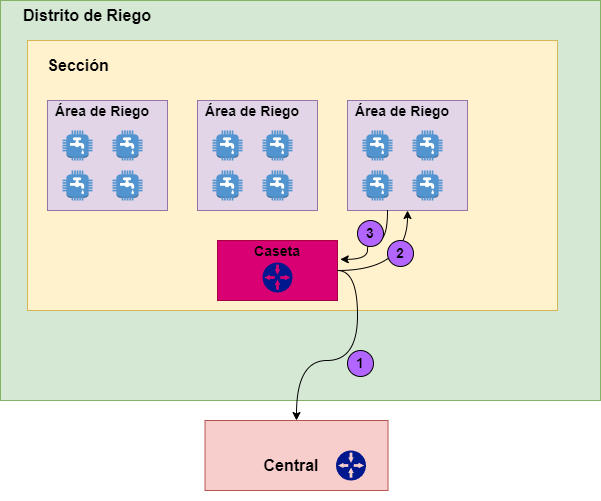

The diagram above was exported from draw.io. Its source (the exported page's mxGraphModel, read from the mxfile embedded in the PNG):
<mxGraphModel dx="1420" dy="724" grid="1" gridSize="10" guides="1" tooltips="1" connect="1" arrows="1" fold="1" page="1" pageScale="1" pageWidth="827" pageHeight="1169" math="0" shadow="0">
  <root>
    <mxCell id="0" />
    <mxCell id="1" parent="0" />
    <mxCell id="tzdKVsP4V5PD8JCZXMVV-1" value="" style="rounded=0;whiteSpace=wrap;html=1;fillColor=#d5e8d4;strokeColor=#82b366;" vertex="1" parent="1">
      <mxGeometry x="123" y="70" width="600" height="400" as="geometry" />
    </mxCell>
    <mxCell id="tzdKVsP4V5PD8JCZXMVV-61" value="" style="group" vertex="1" connectable="0" parent="1">
      <mxGeometry x="322" y="500" width="183" height="70" as="geometry" />
    </mxCell>
    <mxCell id="tzdKVsP4V5PD8JCZXMVV-62" value="" style="rounded=0;whiteSpace=wrap;html=1;fillColor=#f8cecc;strokeColor=#b85450;" vertex="1" parent="tzdKVsP4V5PD8JCZXMVV-61">
      <mxGeometry x="5.5" y="-10" width="183" height="70" as="geometry" />
    </mxCell>
    <mxCell id="tzdKVsP4V5PD8JCZXMVV-63" value="&lt;b&gt;&lt;font style=&quot;font-size: 16px;&quot;&gt;Central&lt;/font&gt;&lt;/b&gt;" style="text;html=1;align=center;verticalAlign=middle;whiteSpace=wrap;rounded=0;" vertex="1" parent="tzdKVsP4V5PD8JCZXMVV-61">
      <mxGeometry x="31.5" y="20" width="120" height="30" as="geometry" />
    </mxCell>
    <mxCell id="tzdKVsP4V5PD8JCZXMVV-64" value="" style="sketch=0;aspect=fixed;pointerEvents=1;shadow=0;dashed=0;html=1;strokeColor=none;labelPosition=center;verticalLabelPosition=bottom;verticalAlign=top;align=center;fillColor=#00188D;shape=mxgraph.mscae.enterprise.gateway" vertex="1" parent="tzdKVsP4V5PD8JCZXMVV-61">
      <mxGeometry x="136.5" y="20" width="30" height="30" as="geometry" />
    </mxCell>
    <mxCell id="-odSIyqPfVyU8r16N__w-1" value="&lt;b&gt;&lt;font style=&quot;font-size: 16px;&quot;&gt;Distrito de Riego&lt;/font&gt;&lt;/b&gt;" style="text;html=1;align=center;verticalAlign=middle;whiteSpace=wrap;rounded=0;" vertex="1" parent="1">
      <mxGeometry x="140" y="70" width="140" height="30" as="geometry" />
    </mxCell>
    <mxCell id="-odSIyqPfVyU8r16N__w-2" value="" style="group" vertex="1" connectable="0" parent="1">
      <mxGeometry x="150" y="110" width="530" height="290" as="geometry" />
    </mxCell>
    <mxCell id="-odSIyqPfVyU8r16N__w-3" value="" style="rounded=0;whiteSpace=wrap;html=1;fillColor=#fff2cc;strokeColor=#d6b656;" vertex="1" parent="-odSIyqPfVyU8r16N__w-2">
      <mxGeometry width="530" height="270" as="geometry" />
    </mxCell>
    <mxCell id="-odSIyqPfVyU8r16N__w-4" value="&lt;b&gt;&lt;font style=&quot;font-size: 16px;&quot;&gt;Sección&lt;/font&gt;&lt;/b&gt;" style="text;html=1;align=center;verticalAlign=middle;whiteSpace=wrap;rounded=0;" vertex="1" parent="-odSIyqPfVyU8r16N__w-2">
      <mxGeometry width="102" height="50" as="geometry" />
    </mxCell>
    <mxCell id="ebEI7kh9ePP4pAkLNnLt-1" value="" style="group" vertex="1" connectable="0" parent="-odSIyqPfVyU8r16N__w-2">
      <mxGeometry x="20" y="60" width="120" height="110" as="geometry" />
    </mxCell>
    <mxCell id="ebEI7kh9ePP4pAkLNnLt-2" value="" style="rounded=0;whiteSpace=wrap;html=1;fillColor=#e1d5e7;strokeColor=#9673a6;" vertex="1" parent="ebEI7kh9ePP4pAkLNnLt-1">
      <mxGeometry width="120" height="110" as="geometry" />
    </mxCell>
    <mxCell id="ebEI7kh9ePP4pAkLNnLt-3" value="&lt;b style=&quot;&quot;&gt;&lt;font style=&quot;font-size: 14px;&quot;&gt;Área de Riego&lt;/font&gt;&lt;/b&gt;" style="text;html=1;align=center;verticalAlign=middle;whiteSpace=wrap;rounded=0;" vertex="1" parent="ebEI7kh9ePP4pAkLNnLt-1">
      <mxGeometry width="110" height="22" as="geometry" />
    </mxCell>
    <mxCell id="ebEI7kh9ePP4pAkLNnLt-4" value="" style="outlineConnect=0;dashed=0;verticalLabelPosition=bottom;verticalAlign=top;align=center;html=1;shape=mxgraph.aws3.utility;fillColor=#5294CF;gradientColor=none;" vertex="1" parent="ebEI7kh9ePP4pAkLNnLt-1">
      <mxGeometry x="15" y="30" width="30" height="30" as="geometry" />
    </mxCell>
    <mxCell id="ebEI7kh9ePP4pAkLNnLt-5" value="" style="outlineConnect=0;dashed=0;verticalLabelPosition=bottom;verticalAlign=top;align=center;html=1;shape=mxgraph.aws3.utility;fillColor=#5294CF;gradientColor=none;" vertex="1" parent="ebEI7kh9ePP4pAkLNnLt-1">
      <mxGeometry x="65" y="30" width="30" height="30" as="geometry" />
    </mxCell>
    <mxCell id="ebEI7kh9ePP4pAkLNnLt-6" value="" style="outlineConnect=0;dashed=0;verticalLabelPosition=bottom;verticalAlign=top;align=center;html=1;shape=mxgraph.aws3.utility;fillColor=#5294CF;gradientColor=none;" vertex="1" parent="ebEI7kh9ePP4pAkLNnLt-1">
      <mxGeometry x="15" y="70" width="30" height="30" as="geometry" />
    </mxCell>
    <mxCell id="ebEI7kh9ePP4pAkLNnLt-7" value="" style="outlineConnect=0;dashed=0;verticalLabelPosition=bottom;verticalAlign=top;align=center;html=1;shape=mxgraph.aws3.utility;fillColor=#5294CF;gradientColor=none;" vertex="1" parent="ebEI7kh9ePP4pAkLNnLt-1">
      <mxGeometry x="65" y="70" width="30" height="30" as="geometry" />
    </mxCell>
    <mxCell id="ebEI7kh9ePP4pAkLNnLt-16" value="" style="group" vertex="1" connectable="0" parent="-odSIyqPfVyU8r16N__w-2">
      <mxGeometry x="170" y="60" width="120" height="110" as="geometry" />
    </mxCell>
    <mxCell id="ebEI7kh9ePP4pAkLNnLt-17" value="" style="rounded=0;whiteSpace=wrap;html=1;fillColor=#e1d5e7;strokeColor=#9673a6;" vertex="1" parent="ebEI7kh9ePP4pAkLNnLt-16">
      <mxGeometry width="120" height="110" as="geometry" />
    </mxCell>
    <mxCell id="ebEI7kh9ePP4pAkLNnLt-18" value="&lt;b style=&quot;&quot;&gt;&lt;font style=&quot;font-size: 14px;&quot;&gt;Área de Riego&lt;/font&gt;&lt;/b&gt;" style="text;html=1;align=center;verticalAlign=middle;whiteSpace=wrap;rounded=0;" vertex="1" parent="ebEI7kh9ePP4pAkLNnLt-16">
      <mxGeometry width="110" height="22" as="geometry" />
    </mxCell>
    <mxCell id="ebEI7kh9ePP4pAkLNnLt-19" value="" style="outlineConnect=0;dashed=0;verticalLabelPosition=bottom;verticalAlign=top;align=center;html=1;shape=mxgraph.aws3.utility;fillColor=#5294CF;gradientColor=none;" vertex="1" parent="ebEI7kh9ePP4pAkLNnLt-16">
      <mxGeometry x="15" y="30" width="30" height="30" as="geometry" />
    </mxCell>
    <mxCell id="ebEI7kh9ePP4pAkLNnLt-20" value="" style="outlineConnect=0;dashed=0;verticalLabelPosition=bottom;verticalAlign=top;align=center;html=1;shape=mxgraph.aws3.utility;fillColor=#5294CF;gradientColor=none;" vertex="1" parent="ebEI7kh9ePP4pAkLNnLt-16">
      <mxGeometry x="65" y="30" width="30" height="30" as="geometry" />
    </mxCell>
    <mxCell id="ebEI7kh9ePP4pAkLNnLt-21" value="" style="outlineConnect=0;dashed=0;verticalLabelPosition=bottom;verticalAlign=top;align=center;html=1;shape=mxgraph.aws3.utility;fillColor=#5294CF;gradientColor=none;" vertex="1" parent="ebEI7kh9ePP4pAkLNnLt-16">
      <mxGeometry x="15" y="70" width="30" height="30" as="geometry" />
    </mxCell>
    <mxCell id="ebEI7kh9ePP4pAkLNnLt-22" value="" style="outlineConnect=0;dashed=0;verticalLabelPosition=bottom;verticalAlign=top;align=center;html=1;shape=mxgraph.aws3.utility;fillColor=#5294CF;gradientColor=none;" vertex="1" parent="ebEI7kh9ePP4pAkLNnLt-16">
      <mxGeometry x="65" y="70" width="30" height="30" as="geometry" />
    </mxCell>
    <mxCell id="ebEI7kh9ePP4pAkLNnLt-23" value="" style="group" vertex="1" connectable="0" parent="-odSIyqPfVyU8r16N__w-2">
      <mxGeometry x="320" y="60" width="120" height="110" as="geometry" />
    </mxCell>
    <mxCell id="ebEI7kh9ePP4pAkLNnLt-24" value="" style="rounded=0;whiteSpace=wrap;html=1;fillColor=#e1d5e7;strokeColor=#9673a6;" vertex="1" parent="ebEI7kh9ePP4pAkLNnLt-23">
      <mxGeometry width="120" height="110" as="geometry" />
    </mxCell>
    <mxCell id="ebEI7kh9ePP4pAkLNnLt-25" value="&lt;b style=&quot;&quot;&gt;&lt;font style=&quot;font-size: 14px;&quot;&gt;Área de Riego&lt;/font&gt;&lt;/b&gt;" style="text;html=1;align=center;verticalAlign=middle;whiteSpace=wrap;rounded=0;" vertex="1" parent="ebEI7kh9ePP4pAkLNnLt-23">
      <mxGeometry width="110" height="22" as="geometry" />
    </mxCell>
    <mxCell id="ebEI7kh9ePP4pAkLNnLt-26" value="" style="outlineConnect=0;dashed=0;verticalLabelPosition=bottom;verticalAlign=top;align=center;html=1;shape=mxgraph.aws3.utility;fillColor=#5294CF;gradientColor=none;" vertex="1" parent="ebEI7kh9ePP4pAkLNnLt-23">
      <mxGeometry x="15" y="30" width="30" height="30" as="geometry" />
    </mxCell>
    <mxCell id="ebEI7kh9ePP4pAkLNnLt-27" value="" style="outlineConnect=0;dashed=0;verticalLabelPosition=bottom;verticalAlign=top;align=center;html=1;shape=mxgraph.aws3.utility;fillColor=#5294CF;gradientColor=none;" vertex="1" parent="ebEI7kh9ePP4pAkLNnLt-23">
      <mxGeometry x="65" y="30" width="30" height="30" as="geometry" />
    </mxCell>
    <mxCell id="ebEI7kh9ePP4pAkLNnLt-28" value="" style="outlineConnect=0;dashed=0;verticalLabelPosition=bottom;verticalAlign=top;align=center;html=1;shape=mxgraph.aws3.utility;fillColor=#5294CF;gradientColor=none;" vertex="1" parent="ebEI7kh9ePP4pAkLNnLt-23">
      <mxGeometry x="15" y="70" width="30" height="30" as="geometry" />
    </mxCell>
    <mxCell id="ebEI7kh9ePP4pAkLNnLt-29" value="" style="outlineConnect=0;dashed=0;verticalLabelPosition=bottom;verticalAlign=top;align=center;html=1;shape=mxgraph.aws3.utility;fillColor=#5294CF;gradientColor=none;" vertex="1" parent="ebEI7kh9ePP4pAkLNnLt-23">
      <mxGeometry x="65" y="70" width="30" height="30" as="geometry" />
    </mxCell>
    <mxCell id="m-4MDkPgDQHagg0DfigF-1" value="" style="group" vertex="1" connectable="0" parent="-odSIyqPfVyU8r16N__w-2">
      <mxGeometry x="190" y="200" width="120" height="60" as="geometry" />
    </mxCell>
    <mxCell id="m-4MDkPgDQHagg0DfigF-2" value="" style="rounded=0;whiteSpace=wrap;html=1;fillColor=#d80073;fontColor=#ffffff;strokeColor=#A50040;" vertex="1" parent="m-4MDkPgDQHagg0DfigF-1">
      <mxGeometry width="120" height="60" as="geometry" />
    </mxCell>
    <mxCell id="m-4MDkPgDQHagg0DfigF-3" value="&lt;span style=&quot;font-size: 14px;&quot;&gt;&lt;b&gt;Caseta&lt;/b&gt;&lt;/span&gt;" style="text;html=1;align=center;verticalAlign=middle;whiteSpace=wrap;rounded=0;" vertex="1" parent="m-4MDkPgDQHagg0DfigF-1">
      <mxGeometry x="5" width="110" height="22" as="geometry" />
    </mxCell>
    <mxCell id="m-4MDkPgDQHagg0DfigF-4" value="" style="sketch=0;aspect=fixed;pointerEvents=1;shadow=0;dashed=0;html=1;strokeColor=none;labelPosition=center;verticalLabelPosition=bottom;verticalAlign=top;align=center;fillColor=#00188D;shape=mxgraph.mscae.enterprise.gateway" vertex="1" parent="m-4MDkPgDQHagg0DfigF-1">
      <mxGeometry x="45" y="22" width="30" height="30" as="geometry" />
    </mxCell>
    <mxCell id="yZTZ5jjz433AD0EiDN6j-3" style="edgeStyle=orthogonalEdgeStyle;rounded=0;orthogonalLoop=1;jettySize=auto;html=1;entryX=0.5;entryY=1;entryDx=0;entryDy=0;curved=1;" edge="1" parent="-odSIyqPfVyU8r16N__w-2" source="m-4MDkPgDQHagg0DfigF-2" target="ebEI7kh9ePP4pAkLNnLt-24">
      <mxGeometry relative="1" as="geometry">
        <Array as="points">
          <mxPoint x="380" y="230" />
        </Array>
      </mxGeometry>
    </mxCell>
    <mxCell id="yZTZ5jjz433AD0EiDN6j-4" value="&lt;b&gt;&lt;font style=&quot;font-size: 14px;&quot;&gt;2&lt;/font&gt;&lt;/b&gt;" style="ellipse;whiteSpace=wrap;html=1;aspect=fixed;fillColor=#B266FF;" vertex="1" parent="-odSIyqPfVyU8r16N__w-2">
      <mxGeometry x="360" y="200" width="26" height="26" as="geometry" />
    </mxCell>
    <mxCell id="yZTZ5jjz433AD0EiDN6j-6" style="edgeStyle=orthogonalEdgeStyle;rounded=0;orthogonalLoop=1;jettySize=auto;html=1;entryX=1.023;entryY=0.314;entryDx=0;entryDy=0;entryPerimeter=0;curved=1;" edge="1" parent="-odSIyqPfVyU8r16N__w-2" source="ebEI7kh9ePP4pAkLNnLt-24" target="m-4MDkPgDQHagg0DfigF-2">
      <mxGeometry relative="1" as="geometry">
        <Array as="points">
          <mxPoint x="360" y="200" />
          <mxPoint x="340" y="200" />
          <mxPoint x="340" y="219" />
        </Array>
      </mxGeometry>
    </mxCell>
    <mxCell id="yZTZ5jjz433AD0EiDN6j-7" value="&lt;b&gt;&lt;font style=&quot;font-size: 14px;&quot;&gt;3&lt;/font&gt;&lt;/b&gt;" style="ellipse;whiteSpace=wrap;html=1;aspect=fixed;fillColor=#B266FF;" vertex="1" parent="-odSIyqPfVyU8r16N__w-2">
      <mxGeometry x="330" y="180" width="26" height="26" as="geometry" />
    </mxCell>
    <mxCell id="m-4MDkPgDQHagg0DfigF-6" style="edgeStyle=orthogonalEdgeStyle;rounded=0;orthogonalLoop=1;jettySize=auto;html=1;entryX=1;entryY=0.5;entryDx=0;entryDy=0;curved=1;startArrow=classic;startFill=1;endArrow=none;endFill=0;" edge="1" parent="1" source="tzdKVsP4V5PD8JCZXMVV-62" target="m-4MDkPgDQHagg0DfigF-2">
      <mxGeometry relative="1" as="geometry" />
    </mxCell>
    <mxCell id="m-4MDkPgDQHagg0DfigF-8" value="&lt;b&gt;&lt;font style=&quot;font-size: 14px;&quot;&gt;1&lt;/font&gt;&lt;/b&gt;" style="ellipse;whiteSpace=wrap;html=1;aspect=fixed;fillColor=#B266FF;" vertex="1" parent="1">
      <mxGeometry x="470" y="420" width="26" height="26" as="geometry" />
    </mxCell>
  </root>
</mxGraphModel>